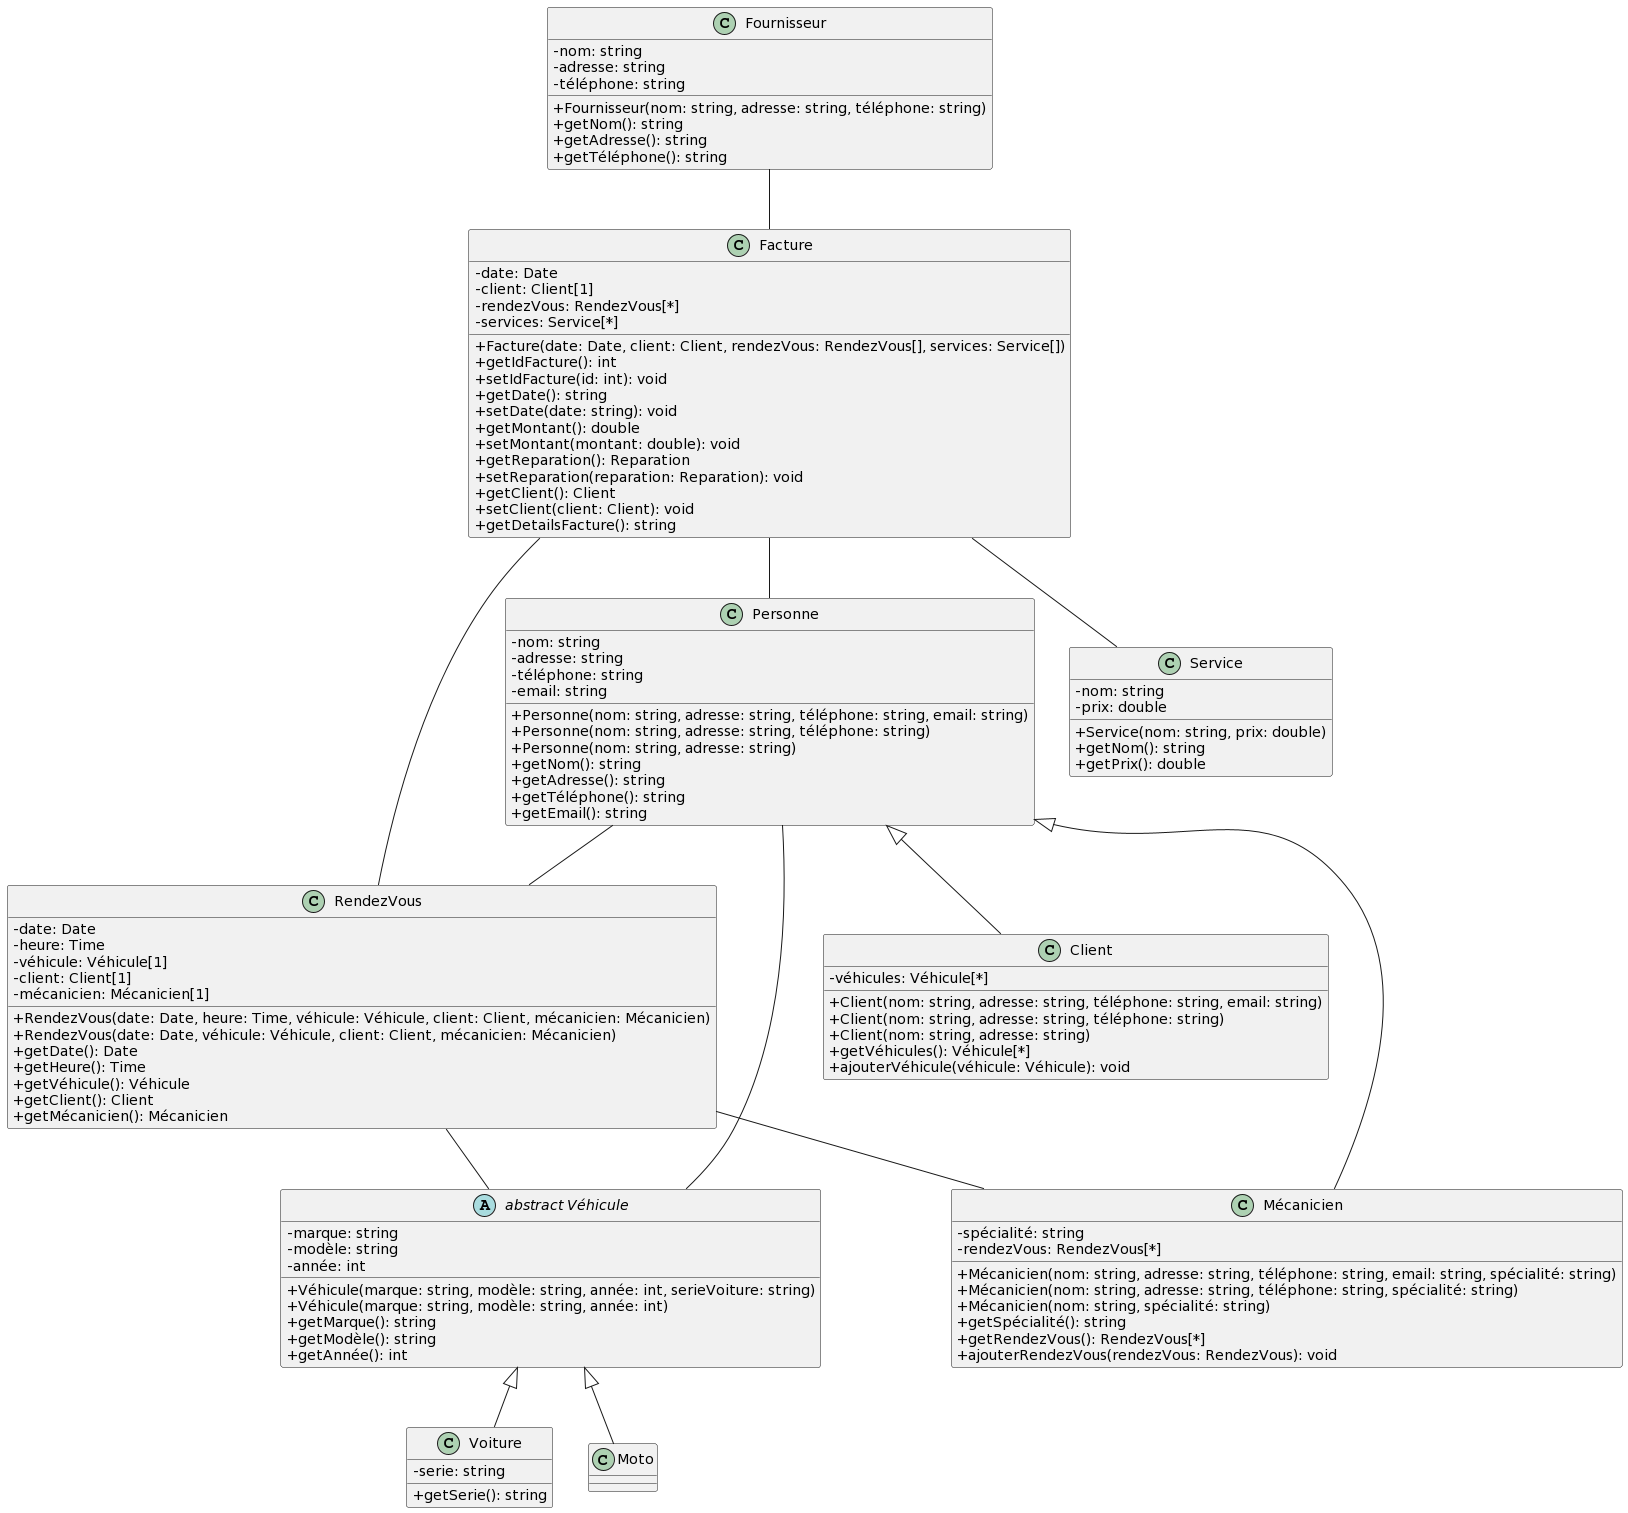

The diagram above was rendered by PlantUML. Its source (embedded in the PNG):
@startuml
skinparam classAttributeIconSize 0

abstract class "abstract Véhicule" {
  -marque: string
  -modèle: string
  -année: int
  +Véhicule(marque: string, modèle: string, année: int, serieVoiture: string)
  +Véhicule(marque: string, modèle: string, année: int)
  +getMarque(): string
  +getModèle(): string
  +getAnnée(): int
}

class Voiture {
  -serie: string
  +getSerie(): string
}

class Moto {

}


class Personne {
  -nom: string
  -adresse: string
  -téléphone: string
  -email: string
  +Personne(nom: string, adresse: string, téléphone: string, email: string)
  +Personne(nom: string, adresse: string, téléphone: string)
  +Personne(nom: string, adresse: string)
  +getNom(): string
  +getAdresse(): string
  +getTéléphone(): string
  +getEmail(): string
}

class Client {
  -véhicules: Véhicule[*]
  +Client(nom: string, adresse: string, téléphone: string, email: string)
  +Client(nom: string, adresse: string, téléphone: string)
  +Client(nom: string, adresse: string)
  +getVéhicules(): Véhicule[*]
  +ajouterVéhicule(véhicule: Véhicule): void
}

class RendezVous {
  -date: Date
  -heure: Time
  -véhicule: Véhicule[1]
  -client: Client[1]
  -mécanicien: Mécanicien[1]
  +RendezVous(date: Date, heure: Time, véhicule: Véhicule, client: Client, mécanicien: Mécanicien)
  +RendezVous(date: Date, véhicule: Véhicule, client: Client, mécanicien: Mécanicien)
  +getDate(): Date
  +getHeure(): Time
  +getVéhicule(): Véhicule
  +getClient(): Client
  +getMécanicien(): Mécanicien
}

class Service {
  -nom: string
  -prix: double
  +Service(nom: string, prix: double)
  +getNom(): string
  +getPrix(): double
}

class Mécanicien {
  -spécialité: string
  -rendezVous: RendezVous[*]
  +Mécanicien(nom: string, adresse: string, téléphone: string, email: string, spécialité: string)
  +Mécanicien(nom: string, adresse: string, téléphone: string, spécialité: string)
  +Mécanicien(nom: string, spécialité: string)
  +getSpécialité(): string
  +getRendezVous(): RendezVous[*]
  +ajouterRendezVous(rendezVous: RendezVous): void
}

class Facture {
  -date: Date
  -client: Client[1]
  -rendezVous: RendezVous[*]
  -services: Service[*]
  +Facture(date: Date, client: Client, rendezVous: RendezVous[], services: Service[])
    + getIdFacture(): int
    + setIdFacture(id: int): void
    + getDate(): string
    + setDate(date: string): void
    + getMontant(): double
    + setMontant(montant: double): void
    + getReparation(): Reparation
    + setReparation(reparation: Reparation): void
    + getClient(): Client
    + setClient(client: Client): void
    + getDetailsFacture(): string
}

class Fournisseur {
  -nom: string
  -adresse: string
  -téléphone: string
  +Fournisseur(nom: string, adresse: string, téléphone: string)
  +getNom(): string
  +getAdresse(): string
  +getTéléphone(): string
}

Personne <|-- Client
Personne <|-- Mécanicien

"abstract Véhicule" <|-- Moto
"abstract Véhicule" <|-- Voiture

Personne -- "abstract Véhicule"
Personne -- RendezVous
RendezVous -- "abstract Véhicule"
RendezVous -- Mécanicien
Facture -- Personne
Facture -- RendezVous
Facture -- Service
Fournisseur -- Facture
@enduml